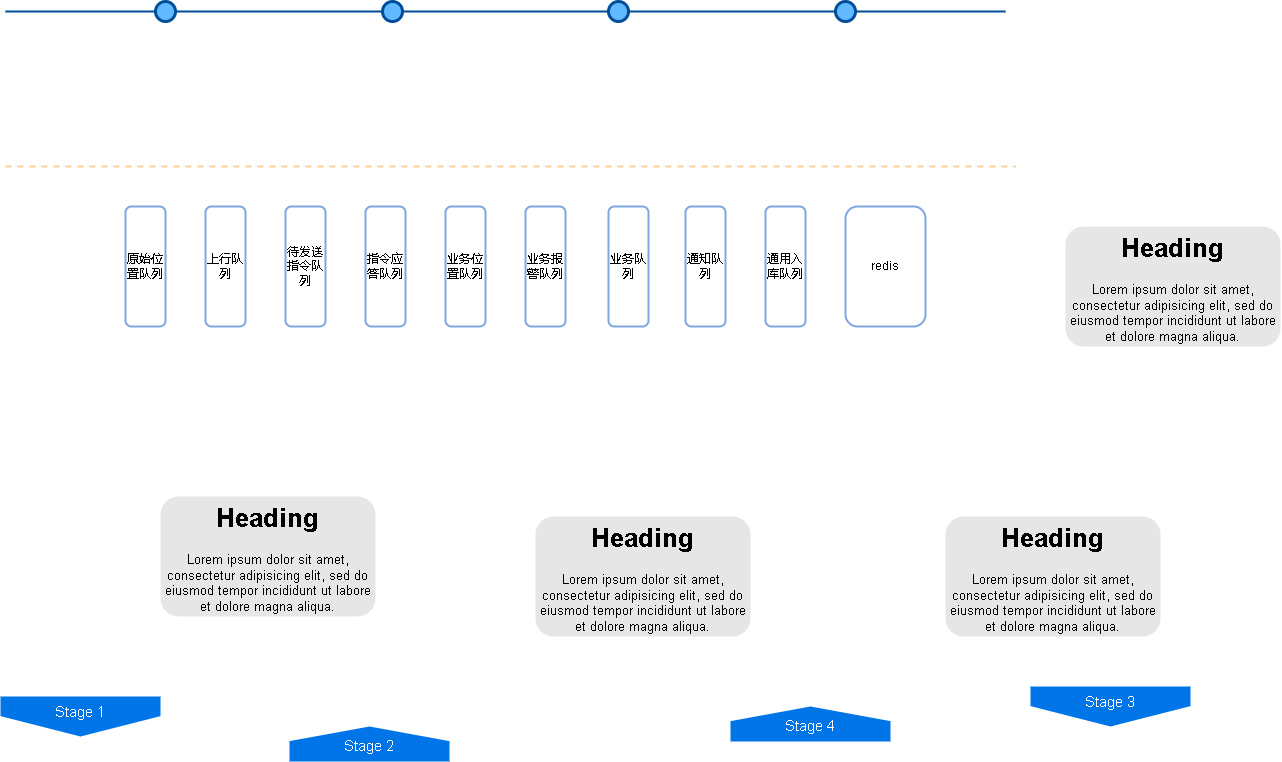

The diagram above was exported from draw.io. Its source (the exported page's mxGraphModel, read from the mxfile embedded in the PNG):
<mxGraphModel dx="1377" dy="756" grid="1" gridSize="10" guides="1" tooltips="1" connect="1" arrows="1" fold="1" page="1" pageScale="1" pageWidth="1100" pageHeight="850" background="none" math="0" shadow="0">
  <root>
    <mxCell id="0" />
    <mxCell id="1" parent="0" />
    <mxCell id="4ec97bd9e5d20128-1" value="" style="line;strokeWidth=2;html=1;fillColor=none;fontSize=28;fontColor=#004D99;strokeColor=#004D99;" parent="1" vertex="1">
      <mxGeometry x="40" y="400" width="1000" height="10" as="geometry" />
    </mxCell>
    <mxCell id="4ec97bd9e5d20128-5" value="Stage 1" style="shape=offPageConnector;whiteSpace=wrap;html=1;fillColor=#0075E8;fontSize=15;fontColor=#FFFFFF;size=0.5093750000000015;verticalAlign=top;strokeColor=none;" parent="1" vertex="1">
      <mxGeometry x="35" y="1090" width="160" height="40" as="geometry" />
    </mxCell>
    <mxCell id="4ec97bd9e5d20128-6" value="&lt;span&gt;Stage 3&lt;/span&gt;" style="shape=offPageConnector;whiteSpace=wrap;html=1;fillColor=#0075E8;fontSize=15;fontColor=#FFFFFF;size=0.5093750000000015;verticalAlign=top;strokeColor=none;" parent="1" vertex="1">
      <mxGeometry x="1065" y="1080" width="160" height="40" as="geometry" />
    </mxCell>
    <mxCell id="4ec97bd9e5d20128-7" value="&lt;span&gt;Stage 2&lt;/span&gt;" style="shape=offPageConnector;whiteSpace=wrap;html=1;fillColor=#0075E8;fontSize=15;fontColor=#FFFFFF;size=0.4178571428571445;flipV=1;verticalAlign=bottom;strokeColor=none;spacingBottom=4;" parent="1" vertex="1">
      <mxGeometry x="324" y="1120" width="160" height="35" as="geometry" />
    </mxCell>
    <mxCell id="4ec97bd9e5d20128-8" value="&lt;span&gt;Stage 4&lt;/span&gt;" style="shape=offPageConnector;whiteSpace=wrap;html=1;fillColor=#0075E8;fontSize=15;fontColor=#FFFFFF;size=0.4178571428571445;flipV=1;verticalAlign=bottom;strokeColor=none;spacingBottom=4;" parent="1" vertex="1">
      <mxGeometry x="765" y="1100" width="160" height="35" as="geometry" />
    </mxCell>
    <mxCell id="4ec97bd9e5d20128-9" value="" style="ellipse;whiteSpace=wrap;html=1;fillColor=#61BAFF;fontSize=28;fontColor=#004D99;strokeWidth=3;strokeColor=#004D99;" parent="1" vertex="1">
      <mxGeometry x="190" y="395" width="20" height="20" as="geometry" />
    </mxCell>
    <mxCell id="4ec97bd9e5d20128-10" value="" style="ellipse;whiteSpace=wrap;html=1;fillColor=#61BAFF;fontSize=28;fontColor=#004D99;strokeWidth=3;strokeColor=#004D99;" parent="1" vertex="1">
      <mxGeometry x="417" y="395" width="20" height="20" as="geometry" />
    </mxCell>
    <mxCell id="4ec97bd9e5d20128-11" value="" style="ellipse;whiteSpace=wrap;html=1;fillColor=#61BAFF;fontSize=28;fontColor=#004D99;strokeWidth=3;strokeColor=#004D99;" parent="1" vertex="1">
      <mxGeometry x="643" y="395" width="20" height="20" as="geometry" />
    </mxCell>
    <mxCell id="4ec97bd9e5d20128-13" value="" style="ellipse;whiteSpace=wrap;html=1;fillColor=#61BAFF;fontSize=28;fontColor=#004D99;strokeWidth=3;strokeColor=#004D99;" parent="1" vertex="1">
      <mxGeometry x="870" y="395" width="20" height="20" as="geometry" />
    </mxCell>
    <mxCell id="4ec97bd9e5d20128-14" value="&lt;h1&gt;Heading&lt;/h1&gt;&lt;p&gt;Lorem ipsum dolor sit amet, consectetur adipisicing elit, sed do eiusmod tempor incididunt ut labore et dolore magna aliqua.&lt;/p&gt;" style="text;html=1;spacing=5;spacingTop=-20;whiteSpace=wrap;overflow=hidden;strokeColor=none;strokeWidth=3;fillColor=#E6E6E6;fontSize=13;fontColor=#000000;align=center;rounded=1;" parent="1" vertex="1">
      <mxGeometry x="195" y="890" width="215" height="120" as="geometry" />
    </mxCell>
    <mxCell id="4ec97bd9e5d20128-16" value="&lt;h1&gt;Heading&lt;/h1&gt;&lt;p&gt;Lorem ipsum dolor sit amet, consectetur adipisicing elit, sed do eiusmod tempor incididunt ut labore et dolore magna aliqua.&lt;/p&gt;" style="text;html=1;spacing=5;spacingTop=-20;whiteSpace=wrap;overflow=hidden;strokeColor=none;strokeWidth=3;fillColor=#E6E6E6;fontSize=13;fontColor=#000000;align=center;rounded=1;" parent="1" vertex="1">
      <mxGeometry x="1100" y="620" width="215" height="120" as="geometry" />
    </mxCell>
    <mxCell id="4ec97bd9e5d20128-17" value="&lt;h1&gt;Heading&lt;/h1&gt;&lt;p&gt;Lorem ipsum dolor sit amet, consectetur adipisicing elit, sed do eiusmod tempor incididunt ut labore et dolore magna aliqua.&lt;/p&gt;" style="text;html=1;spacing=5;spacingTop=-20;whiteSpace=wrap;overflow=hidden;strokeColor=none;strokeWidth=3;fillColor=#E6E6E6;fontSize=13;fontColor=#000000;align=center;rounded=1;" parent="1" vertex="1">
      <mxGeometry x="980" y="910" width="215" height="120" as="geometry" />
    </mxCell>
    <mxCell id="4ec97bd9e5d20128-18" value="&lt;h1&gt;Heading&lt;/h1&gt;&lt;p&gt;Lorem ipsum dolor sit amet, consectetur adipisicing elit, sed do eiusmod tempor incididunt ut labore et dolore magna aliqua.&lt;/p&gt;" style="text;html=1;spacing=5;spacingTop=-20;whiteSpace=wrap;overflow=hidden;strokeColor=none;strokeWidth=3;fillColor=#E6E6E6;fontSize=13;fontColor=#000000;align=center;rounded=1;" parent="1" vertex="1">
      <mxGeometry x="570" y="910" width="215" height="120" as="geometry" />
    </mxCell>
    <mxCell id="jC5gzO54qHBSqoNLyqD--6" value="原始位置队列" style="rounded=1;whiteSpace=wrap;html=1;strokeWidth=2;strokeColor=#7EA6E0;" vertex="1" parent="1">
      <mxGeometry x="160" y="600" width="40" height="120" as="geometry" />
    </mxCell>
    <mxCell id="jC5gzO54qHBSqoNLyqD--7" value="上行队列" style="rounded=1;whiteSpace=wrap;html=1;strokeWidth=2;strokeColor=#7EA6E0;" vertex="1" parent="1">
      <mxGeometry x="240" y="600" width="40" height="120" as="geometry" />
    </mxCell>
    <mxCell id="jC5gzO54qHBSqoNLyqD--8" value="待发送指令队列" style="rounded=1;whiteSpace=wrap;html=1;strokeWidth=2;strokeColor=#7EA6E0;" vertex="1" parent="1">
      <mxGeometry x="320" y="600" width="40" height="120" as="geometry" />
    </mxCell>
    <mxCell id="jC5gzO54qHBSqoNLyqD--9" value="redis" style="rounded=1;whiteSpace=wrap;html=1;strokeWidth=2;strokeColor=#7EA6E0;" vertex="1" parent="1">
      <mxGeometry x="880" y="600" width="80" height="120" as="geometry" />
    </mxCell>
    <mxCell id="jC5gzO54qHBSqoNLyqD--10" value="指令应答队列" style="rounded=1;whiteSpace=wrap;html=1;strokeWidth=2;strokeColor=#7EA6E0;" vertex="1" parent="1">
      <mxGeometry x="400" y="600" width="40" height="120" as="geometry" />
    </mxCell>
    <mxCell id="jC5gzO54qHBSqoNLyqD--11" value="业务位置队列" style="rounded=1;whiteSpace=wrap;html=1;strokeWidth=2;strokeColor=#7EA6E0;" vertex="1" parent="1">
      <mxGeometry x="480" y="600" width="40" height="120" as="geometry" />
    </mxCell>
    <mxCell id="jC5gzO54qHBSqoNLyqD--12" value="业务报警队列" style="rounded=1;whiteSpace=wrap;html=1;strokeWidth=2;strokeColor=#7EA6E0;" vertex="1" parent="1">
      <mxGeometry x="560" y="600" width="40" height="120" as="geometry" />
    </mxCell>
    <mxCell id="jC5gzO54qHBSqoNLyqD--13" value="业务队列" style="rounded=1;whiteSpace=wrap;html=1;strokeWidth=2;strokeColor=#7EA6E0;" vertex="1" parent="1">
      <mxGeometry x="643" y="600" width="40" height="120" as="geometry" />
    </mxCell>
    <mxCell id="jC5gzO54qHBSqoNLyqD--14" value="通知队列" style="rounded=1;whiteSpace=wrap;html=1;strokeWidth=2;strokeColor=#7EA6E0;" vertex="1" parent="1">
      <mxGeometry x="720" y="600" width="40" height="120" as="geometry" />
    </mxCell>
    <mxCell id="jC5gzO54qHBSqoNLyqD--15" value="通用入库队列" style="rounded=1;whiteSpace=wrap;html=1;strokeWidth=2;strokeColor=#7EA6E0;" vertex="1" parent="1">
      <mxGeometry x="800" y="600" width="40" height="120" as="geometry" />
    </mxCell>
    <mxCell id="jC5gzO54qHBSqoNLyqD--18" value="" style="endArrow=none;dashed=1;html=1;rounded=0;strokeWidth=2;strokeColor=#FFCE9F;" edge="1" parent="1">
      <mxGeometry width="50" height="50" relative="1" as="geometry">
        <mxPoint x="40" y="560" as="sourcePoint" />
        <mxPoint x="1050" y="560" as="targetPoint" />
      </mxGeometry>
    </mxCell>
  </root>
</mxGraphModel>